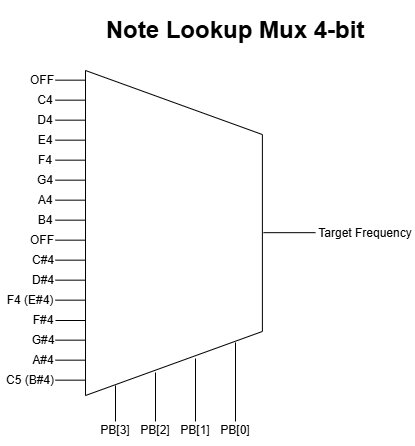

The diagram above was exported from draw.io. Its source (the exported page's mxGraphModel, read from the mxfile embedded in the PNG):
<mxGraphModel dx="719" dy="1463" grid="1" gridSize="10" guides="1" tooltips="1" connect="1" arrows="1" fold="1" page="1" pageScale="1" pageWidth="850" pageHeight="1100" math="0" shadow="0" adaptiveColors="none">
  <root>
    <mxCell id="0" />
    <mxCell id="1" parent="0" />
    <mxCell id="SVNUCdZGICven9N7WK5G-1" parent="1" style="shape=trapezoid;perimeter=trapezoidPerimeter;whiteSpace=wrap;html=1;fixedSize=1;rotation=90;size=64.04999999999995;" value="" vertex="1">
      <mxGeometry height="176.88" width="325" x="235.95" y="99.07" as="geometry" />
    </mxCell>
    <mxCell id="SVNUCdZGICven9N7WK5G-2" edge="1" parent="1" style="endArrow=none;html=1;rounded=0;" value="">
      <mxGeometry height="50" relative="1" width="50" as="geometry">
        <mxPoint x="280" y="54.66" as="sourcePoint" />
        <mxPoint x="310" y="54.66" as="targetPoint" />
      </mxGeometry>
    </mxCell>
    <mxCell id="SVNUCdZGICven9N7WK5G-3" edge="1" parent="1" style="endArrow=none;html=1;rounded=0;" value="">
      <mxGeometry height="50" relative="1" width="50" as="geometry">
        <mxPoint x="280" y="74.66" as="sourcePoint" />
        <mxPoint x="310" y="74.66" as="targetPoint" />
      </mxGeometry>
    </mxCell>
    <mxCell id="SVNUCdZGICven9N7WK5G-4" parent="1" style="text;html=1;whiteSpace=wrap;strokeColor=none;fillColor=none;align=center;verticalAlign=middle;rounded=0;" value="C4" vertex="1">
      <mxGeometry height="30" width="60" x="240" y="40" as="geometry" />
    </mxCell>
    <mxCell id="SVNUCdZGICven9N7WK5G-5" parent="1" style="text;html=1;whiteSpace=wrap;strokeColor=none;fillColor=none;align=center;verticalAlign=middle;rounded=0;" value="D4" vertex="1">
      <mxGeometry height="30" width="60" x="240" y="60" as="geometry" />
    </mxCell>
    <mxCell id="SVNUCdZGICven9N7WK5G-6" parent="1" style="text;html=1;whiteSpace=wrap;strokeColor=none;fillColor=none;align=center;verticalAlign=middle;rounded=0;" value="E4" vertex="1">
      <mxGeometry height="30" width="60" x="240" y="80" as="geometry" />
    </mxCell>
    <mxCell id="SVNUCdZGICven9N7WK5G-7" parent="1" style="text;html=1;whiteSpace=wrap;strokeColor=none;fillColor=none;align=center;verticalAlign=middle;rounded=0;" value="F4" vertex="1">
      <mxGeometry height="30" width="60" x="240" y="100" as="geometry" />
    </mxCell>
    <mxCell id="SVNUCdZGICven9N7WK5G-8" parent="1" style="text;html=1;whiteSpace=wrap;strokeColor=none;fillColor=none;align=center;verticalAlign=middle;rounded=0;" value="G4" vertex="1">
      <mxGeometry height="30" width="60" x="240" y="120" as="geometry" />
    </mxCell>
    <mxCell id="SVNUCdZGICven9N7WK5G-9" parent="1" style="text;html=1;whiteSpace=wrap;strokeColor=none;fillColor=none;align=center;verticalAlign=middle;rounded=0;" value="A4" vertex="1">
      <mxGeometry height="30" width="60" x="240" y="140" as="geometry" />
    </mxCell>
    <mxCell id="SVNUCdZGICven9N7WK5G-10" parent="1" style="text;html=1;whiteSpace=wrap;strokeColor=none;fillColor=none;align=center;verticalAlign=middle;rounded=0;" value="B4" vertex="1">
      <mxGeometry height="30" width="60" x="240" y="160" as="geometry" />
    </mxCell>
    <mxCell id="SVNUCdZGICven9N7WK5G-11" parent="1" style="text;html=1;whiteSpace=wrap;strokeColor=none;fillColor=none;align=center;verticalAlign=middle;rounded=0;" value="OFF" vertex="1">
      <mxGeometry height="30" width="60" x="237" y="180" as="geometry" />
    </mxCell>
    <mxCell id="SVNUCdZGICven9N7WK5G-12" edge="1" parent="1" style="endArrow=none;html=1;rounded=0;" value="">
      <mxGeometry height="50" relative="1" width="50" as="geometry">
        <mxPoint x="280" y="94.66" as="sourcePoint" />
        <mxPoint x="310" y="94.66" as="targetPoint" />
      </mxGeometry>
    </mxCell>
    <mxCell id="SVNUCdZGICven9N7WK5G-14" edge="1" parent="1" style="endArrow=none;html=1;rounded=0;" value="">
      <mxGeometry height="50" relative="1" width="50" as="geometry">
        <mxPoint x="280" y="114.66" as="sourcePoint" />
        <mxPoint x="310" y="114.66" as="targetPoint" />
      </mxGeometry>
    </mxCell>
    <mxCell id="SVNUCdZGICven9N7WK5G-15" edge="1" parent="1" style="endArrow=none;html=1;rounded=0;" value="">
      <mxGeometry height="50" relative="1" width="50" as="geometry">
        <mxPoint x="280" y="134.66" as="sourcePoint" />
        <mxPoint x="310" y="134.66" as="targetPoint" />
      </mxGeometry>
    </mxCell>
    <mxCell id="SVNUCdZGICven9N7WK5G-16" edge="1" parent="1" style="endArrow=none;html=1;rounded=0;" value="">
      <mxGeometry height="50" relative="1" width="50" as="geometry">
        <mxPoint x="280" y="154.66" as="sourcePoint" />
        <mxPoint x="310" y="154.66" as="targetPoint" />
      </mxGeometry>
    </mxCell>
    <mxCell id="SVNUCdZGICven9N7WK5G-17" edge="1" parent="1" style="endArrow=none;html=1;rounded=0;" value="">
      <mxGeometry height="50" relative="1" width="50" as="geometry">
        <mxPoint x="280" y="174.66" as="sourcePoint" />
        <mxPoint x="310" y="174.66" as="targetPoint" />
      </mxGeometry>
    </mxCell>
    <mxCell id="SVNUCdZGICven9N7WK5G-18" edge="1" parent="1" style="endArrow=none;html=1;rounded=0;" value="">
      <mxGeometry height="50" relative="1" width="50" as="geometry">
        <mxPoint x="280" y="194.66" as="sourcePoint" />
        <mxPoint x="310" y="194.66" as="targetPoint" />
      </mxGeometry>
    </mxCell>
    <mxCell id="SVNUCdZGICven9N7WK5G-19" parent="1" style="text;html=1;whiteSpace=wrap;strokeColor=none;fillColor=none;align=center;verticalAlign=middle;rounded=0;" value="C#4" vertex="1">
      <mxGeometry height="30" width="60" x="238" y="200" as="geometry" />
    </mxCell>
    <mxCell id="SVNUCdZGICven9N7WK5G-21" edge="1" parent="1" style="endArrow=none;html=1;rounded=0;" value="">
      <mxGeometry height="50" relative="1" width="50" as="geometry">
        <mxPoint x="280" y="214.66" as="sourcePoint" />
        <mxPoint x="310" y="214.66" as="targetPoint" />
      </mxGeometry>
    </mxCell>
    <mxCell id="SVNUCdZGICven9N7WK5G-22" parent="1" style="text;html=1;whiteSpace=wrap;strokeColor=none;fillColor=none;align=center;verticalAlign=middle;rounded=0;" value="D#4" vertex="1">
      <mxGeometry height="30" width="60" x="238" y="220" as="geometry" />
    </mxCell>
    <mxCell id="SVNUCdZGICven9N7WK5G-23" parent="1" style="text;html=1;whiteSpace=wrap;strokeColor=none;fillColor=none;align=center;verticalAlign=middle;rounded=0;" value="F4 (E#4)" vertex="1">
      <mxGeometry height="30" width="60" x="225" y="240" as="geometry" />
    </mxCell>
    <mxCell id="SVNUCdZGICven9N7WK5G-24" parent="1" style="text;html=1;whiteSpace=wrap;strokeColor=none;fillColor=none;align=center;verticalAlign=middle;rounded=0;" value="F#4" vertex="1">
      <mxGeometry height="30" width="60" x="238" y="260" as="geometry" />
    </mxCell>
    <mxCell id="SVNUCdZGICven9N7WK5G-25" parent="1" style="text;html=1;whiteSpace=wrap;strokeColor=none;fillColor=none;align=center;verticalAlign=middle;rounded=0;" value="G#4" vertex="1">
      <mxGeometry height="30" width="60" x="238" y="280" as="geometry" />
    </mxCell>
    <mxCell id="SVNUCdZGICven9N7WK5G-26" edge="1" parent="1" style="endArrow=none;html=1;rounded=0;" value="">
      <mxGeometry height="50" relative="1" width="50" as="geometry">
        <mxPoint x="280" y="254.66" as="sourcePoint" />
        <mxPoint x="310" y="254.66" as="targetPoint" />
      </mxGeometry>
    </mxCell>
    <mxCell id="SVNUCdZGICven9N7WK5G-27" edge="1" parent="1" style="endArrow=none;html=1;rounded=0;" value="">
      <mxGeometry height="50" relative="1" width="50" as="geometry">
        <mxPoint x="280" y="275" as="sourcePoint" />
        <mxPoint x="310" y="275" as="targetPoint" />
      </mxGeometry>
    </mxCell>
    <mxCell id="SVNUCdZGICven9N7WK5G-28" edge="1" parent="1" style="endArrow=none;html=1;rounded=0;" value="">
      <mxGeometry height="50" relative="1" width="50" as="geometry">
        <mxPoint x="280" y="234.66" as="sourcePoint" />
        <mxPoint x="310" y="234.66" as="targetPoint" />
      </mxGeometry>
    </mxCell>
    <mxCell id="SVNUCdZGICven9N7WK5G-29" edge="1" parent="1" style="endArrow=none;html=1;rounded=0;" value="">
      <mxGeometry height="50" relative="1" width="50" as="geometry">
        <mxPoint x="280" y="294.65999999999997" as="sourcePoint" />
        <mxPoint x="310" y="294.65999999999997" as="targetPoint" />
      </mxGeometry>
    </mxCell>
    <mxCell id="SVNUCdZGICven9N7WK5G-30" parent="1" style="text;html=1;whiteSpace=wrap;strokeColor=none;fillColor=none;align=center;verticalAlign=middle;rounded=0;" value="A#4" vertex="1">
      <mxGeometry height="30" width="60" x="238" y="300" as="geometry" />
    </mxCell>
    <mxCell id="SVNUCdZGICven9N7WK5G-31" edge="1" parent="1" style="endArrow=none;html=1;rounded=0;" value="">
      <mxGeometry height="50" relative="1" width="50" as="geometry">
        <mxPoint x="280" y="314.65999999999997" as="sourcePoint" />
        <mxPoint x="310" y="314.65999999999997" as="targetPoint" />
      </mxGeometry>
    </mxCell>
    <mxCell id="SVNUCdZGICven9N7WK5G-32" parent="1" style="text;html=1;whiteSpace=wrap;strokeColor=none;fillColor=none;align=center;verticalAlign=middle;rounded=0;" value="C5 (B#4)" vertex="1">
      <mxGeometry height="30" width="60" x="225" y="320" as="geometry" />
    </mxCell>
    <mxCell id="SVNUCdZGICven9N7WK5G-33" edge="1" parent="1" style="endArrow=none;html=1;rounded=0;" value="">
      <mxGeometry height="50" relative="1" width="50" as="geometry">
        <mxPoint x="280" y="334.65999999999997" as="sourcePoint" />
        <mxPoint x="310" y="334.65999999999997" as="targetPoint" />
      </mxGeometry>
    </mxCell>
    <mxCell id="SVNUCdZGICven9N7WK5G-34" edge="1" parent="1" style="endArrow=none;html=1;rounded=0;" value="">
      <mxGeometry height="50" relative="1" width="50" as="geometry">
        <mxPoint x="280" y="34.66" as="sourcePoint" />
        <mxPoint x="310" y="34.66" as="targetPoint" />
      </mxGeometry>
    </mxCell>
    <mxCell id="SVNUCdZGICven9N7WK5G-35" parent="1" style="text;html=1;whiteSpace=wrap;strokeColor=none;fillColor=none;align=center;verticalAlign=middle;rounded=0;" value="OFF" vertex="1">
      <mxGeometry height="30" width="60" x="237" y="20" as="geometry" />
    </mxCell>
    <mxCell id="SVNUCdZGICven9N7WK5G-36" edge="1" parent="1" style="endArrow=none;html=1;rounded=0;" value="">
      <mxGeometry height="50" relative="1" width="50" as="geometry">
        <mxPoint x="340" y="376" as="sourcePoint" />
        <mxPoint x="340" y="340" as="targetPoint" />
      </mxGeometry>
    </mxCell>
    <mxCell id="SVNUCdZGICven9N7WK5G-37" edge="1" parent="1" style="endArrow=none;html=1;rounded=0;" value="">
      <mxGeometry height="50" relative="1" width="50" as="geometry">
        <mxPoint x="380" y="376" as="sourcePoint" />
        <mxPoint x="380" y="327" as="targetPoint" />
      </mxGeometry>
    </mxCell>
    <mxCell id="SVNUCdZGICven9N7WK5G-38" edge="1" parent="1" style="endArrow=none;html=1;rounded=0;" value="">
      <mxGeometry height="50" relative="1" width="50" as="geometry">
        <mxPoint x="420" y="376" as="sourcePoint" />
        <mxPoint x="420" y="313" as="targetPoint" />
      </mxGeometry>
    </mxCell>
    <mxCell id="SVNUCdZGICven9N7WK5G-39" edge="1" parent="1" style="endArrow=none;html=1;rounded=0;" value="">
      <mxGeometry height="50" relative="1" width="50" as="geometry">
        <mxPoint x="460" y="376" as="sourcePoint" />
        <mxPoint x="460" y="297" as="targetPoint" />
      </mxGeometry>
    </mxCell>
    <mxCell id="SVNUCdZGICven9N7WK5G-40" parent="1" style="text;html=1;whiteSpace=wrap;strokeColor=none;fillColor=none;align=center;verticalAlign=middle;rounded=0;" value="PB[3]" vertex="1">
      <mxGeometry height="30" width="60" x="310" y="370" as="geometry" />
    </mxCell>
    <mxCell id="SVNUCdZGICven9N7WK5G-41" parent="1" style="text;html=1;whiteSpace=wrap;strokeColor=none;fillColor=none;align=center;verticalAlign=middle;rounded=0;" value="PB[2&lt;span style=&quot;background-color: transparent; color: light-dark(rgb(0, 0, 0), rgb(255, 255, 255));&quot;&gt;]&lt;/span&gt;" vertex="1">
      <mxGeometry height="30" width="60" x="350" y="370" as="geometry" />
    </mxCell>
    <mxCell id="SVNUCdZGICven9N7WK5G-42" parent="1" style="text;html=1;whiteSpace=wrap;strokeColor=none;fillColor=none;align=center;verticalAlign=middle;rounded=0;" value="PB[1&lt;span style=&quot;background-color: transparent; color: light-dark(rgb(0, 0, 0), rgb(255, 255, 255));&quot;&gt;]&lt;/span&gt;" vertex="1">
      <mxGeometry height="30" width="60" x="390" y="370" as="geometry" />
    </mxCell>
    <mxCell id="SVNUCdZGICven9N7WK5G-43" parent="1" style="text;html=1;whiteSpace=wrap;strokeColor=none;fillColor=none;align=center;verticalAlign=middle;rounded=0;" value="PB[0&lt;span style=&quot;background-color: transparent; color: light-dark(rgb(0, 0, 0), rgb(255, 255, 255));&quot;&gt;]&lt;/span&gt;" vertex="1">
      <mxGeometry height="30" width="60" x="430" y="370" as="geometry" />
    </mxCell>
    <mxCell id="SVNUCdZGICven9N7WK5G-44" parent="1" style="text;html=1;whiteSpace=wrap;strokeColor=none;fillColor=none;align=center;verticalAlign=middle;rounded=0;" value="&lt;h1&gt;Note Lookup Mux 4-bit&lt;/h1&gt;" vertex="1">
      <mxGeometry height="50" width="290" x="315" y="-40" as="geometry" />
    </mxCell>
    <mxCell id="SVNUCdZGICven9N7WK5G-45" edge="1" parent="1" style="endArrow=none;html=1;rounded=0;" value="">
      <mxGeometry height="50" relative="1" width="50" as="geometry">
        <mxPoint x="488" y="187.17" as="sourcePoint" />
        <mxPoint x="540" y="187.17" as="targetPoint" />
      </mxGeometry>
    </mxCell>
    <mxCell id="SVNUCdZGICven9N7WK5G-46" parent="1" style="text;html=1;whiteSpace=wrap;strokeColor=none;fillColor=none;align=center;verticalAlign=middle;rounded=0;" value="Target Frequency" vertex="1">
      <mxGeometry height="30" width="100" x="540" y="172.51" as="geometry" />
    </mxCell>
  </root>
</mxGraphModel>